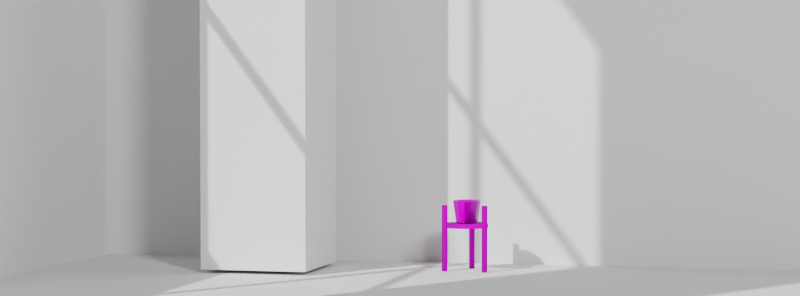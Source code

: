 # Source: 12.blend  (saved by Blender 3.6.11; exported with 4.5.12 LTS)
import bpy
from mathutils import Matrix  # noqa: F401  (used for matrix-valued properties, if any)

bpy.ops.wm.read_factory_settings(use_empty=True)
scene = bpy.context.scene
scene.name = 'Scene'

# ---- collections
col_collection = bpy.data.collections.new('Collection'); scene.collection.children.link(col_collection)
col_scene = bpy.data.collections.new('Scene'); scene.collection.children.link(col_scene)
col_scenegltf = bpy.data.collections.new('SceneGLTF'); scene.collection.children.link(col_scenegltf)
col_assets = bpy.data.collections.new('Assets'); scene.collection.children.link(col_assets)

# ---- images (referenced by path relative to the original .blend; pixels are not part of the script)
import os
ASSET_DIR = os.environ.get("B2B_ASSET_DIR", "")  # directory of the original .blend (textures are referenced by path, not embedded)
HERE = os.path.dirname(os.path.abspath(__file__))  # packed textures are extracted next to this script under _unpacked/

def load_image(name, relpath, width, height, colorspace="sRGB"):
    """Load a texture the original file referenced (path relative to the .blend, or extracted next to this script)."""
    p = next((c for c in (os.path.join(HERE, relpath), os.path.join(ASSET_DIR, relpath)) if relpath and os.path.exists(c)), "")
    if p:
        img = bpy.data.images.load(p, check_existing=True)
        img.name = name
    else:  # same state as the original file: an image datablock whose file is absent (Cycles renders it pink)
        img = bpy.data.images.new(name, width, height)
        img.source = "FILE"
        img.filepath = "//" + (relpath or name)
    img.colorspace_settings.name = colorspace
    return img
img_diffuse_jpg = load_image('diffuse.jpg', 'diffuse.jpg', 1024, 1024, 'sRGB')
img_arm_jpg = load_image('ARM.jpg', 'ARM.jpg', 1024, 1024, 'Non-Color')
img_normal_jpg = load_image('normal.jpg', 'normal.jpg', 1024, 1024, 'Non-Color')
img_leafset004_1k_jpg_color_jpg = load_image('LeafSet004_1K-JPG_Color.jpg', 'tex/LeafSet004_1K-JPG/LeafSet004_1K-JPG_Color.jpg', 1024, 1024, 'sRGB')
img_leafset004_1k_jpg_roughness_jpg = load_image('LeafSet004_1K-JPG_Roughness.jpg', 'tex/LeafSet004_1K-JPG/LeafSet004_1K-JPG_Roughness.jpg', 1024, 1024, 'Non-Color')
img_leafset004_1k_jpg_opacity_jpg = load_image('LeafSet004_1K-JPG_Opacity.jpg', 'tex/LeafSet004_1K-JPG/LeafSet004_1K-JPG_Opacity.jpg', 1024, 1024, 'Non-Color')
img_leafset004_1k_jpg_normalgl_jpg = load_image('LeafSet004_1K-JPG_NormalGL.jpg', 'tex/LeafSet004_1K-JPG/LeafSet004_1K-JPG_NormalGL.jpg', 1024, 1024, 'Non-Color')
img_concrete034_1k_jpg_roughness_jpg = load_image('Concrete034_1K-JPG_Roughness.jpg', 'Concrete034_1K-JPG_Roughness.jpg', 1024, 1024, 'Non-Color')
img_concrete034_1k_jpg_color_jpg = load_image('Concrete034_1K-JPG_Color.jpg', 'Concrete034_1K-JPG_Color.jpg', 1024, 1024, 'sRGB')
img_concrete034_1k_jpg_normalgl_jpg = load_image('Concrete034_1K-JPG_NormalGL.jpg', 'LilySurface/ambientCG/Concrete034/1K-JPG/Concrete034_1K-JPG_NormalGL.jpg', 1024, 1024, 'Non-Color')

# ---- materials (node trees are filled in below, after node groups)
mat_texturehaven_plywood_1k__jpg = bpy.data.materials.new('texturehaven/Plywood/1k (jpg)')
mat_texturehaven_plywood_1k__jpg.use_transparent_shadow = False
mat_texturehaven_plywood_1k__jpg.roughness = 1.0
mat_leaf = bpy.data.materials.new('leaf')
mat_leaf.use_transparent_shadow = False
mat_ambientcg_concrete034_1k_jpg_001 = bpy.data.materials.new('ambientCG/Concrete034/1K-JPG.001')
mat_ambientcg_concrete034_1k_jpg_001.displacement_method = 'BOTH'
mat_ambientcg_concrete034_1k_jpg_001.use_transparent_shadow = False
mat_ambientcg_concrete034_1k_jpg_001.roughness = 1.0

# ---- material node trees
mat_texturehaven_plywood_1k__jpg.use_nodes = True; mat_texturehaven_plywood_1k__jpg.node_tree.nodes.clear()
_N = mat_texturehaven_plywood_1k__jpg.node_tree.nodes; _L = mat_texturehaven_plywood_1k__jpg.node_tree.links
n0 = _N.new('NodeFrame'); n0.name = 'Frame'; n0.location = (-1530, 40)
n0.label = 'Texture Coordinates'
n0.width = 440
n1 = _N.new('ShaderNodeBsdfPrincipled'); n1.name = 'Principled BSDF'; n1.location = (-340, 0)
n1.distribution = 'GGX'
n1.subsurface_method = 'RANDOM_WALK_SKIN'
n1.inputs[2].default_value = 1.0
n1.inputs[3].default_value = 1.45
n1.inputs[27].default_value = (0.0, 0.0, 0.0, 1.0)
n1.inputs[28].default_value = 1.0
n2 = _N.new('ShaderNodeOutputMaterial'); n2.name = 'Material Output'; n2.location = (0, 0)
n3 = _N.new('ShaderNodeTexCoord'); n3.name = 'Texture Coordinate'; n3.location = (30, -40)
n4 = _N.new('ShaderNodeMapping'); n4.name = 'Mapping'; n4.location = (270, -40)
n5 = _N.new('ShaderNodeTexImage'); n5.name = 'Image Texture'; n5.location = (-680, 0)
n5.image = img_diffuse_jpg
n6 = _N.new('ShaderNodeTexImage'); n6.name = 'Image Texture.002'; n6.location = (-1020, 0)
n6.image = img_arm_jpg
n7 = _N.new('ShaderNodeNormalMap'); n7.name = 'Normal Map'; n7.location = (-680, -441)
n8 = _N.new('ShaderNodeTexImage'); n8.name = 'Image Texture.001'; n8.location = (-990, -297)
n8.image = img_normal_jpg
n3.parent = n0
n4.parent = n0
_L.new(n1.outputs[0], n2.inputs[0])
_L.new(n3.outputs[2], n4.inputs[0])
_L.new(n4.outputs[0], n5.inputs[0])
_L.new(n4.outputs[0], n8.inputs[0])
_L.new(n4.outputs[0], n6.inputs[0])
_L.new(n5.outputs[0], n1.inputs[0])
_L.new(n8.outputs[0], n7.inputs[1])
_L.new(n7.outputs[0], n1.inputs[5])
n2.is_active_output = True
mat_leaf.use_nodes = True; mat_leaf.node_tree.nodes.clear()
_N = mat_leaf.node_tree.nodes; _L = mat_leaf.node_tree.links
n0 = _N.new('NodeFrame'); n0.name = 'Frame'; n0.location = (-1270, 340)
n0.label = 'Mapping'
n0.width = 400
n1 = _N.new('NodeFrame'); n1.name = 'Frame.001'; n1.location = (-626, 540)
n1.label = 'Textures'
n1.width = 358
n2 = _N.new('ShaderNodeOutputMaterial'); n2.name = 'Material Output'; n2.location = (300, 300)
n3 = _N.new('ShaderNodeTexImage'); n3.name = 'Image Texture'; n3.location = (86, -40)
n3.label = 'Base Color'
n3.image = img_leafset004_1k_jpg_color_jpg
n4 = _N.new('ShaderNodeTexImage'); n4.name = 'Image Texture.001'; n4.location = (86, -320)
n4.label = 'Roughness'
n4.image = img_leafset004_1k_jpg_roughness_jpg
n5 = _N.new('ShaderNodeMapping'); n5.name = 'Mapping'; n5.location = (230, -40)
n6 = _N.new('NodeReroute'); n6.name = 'Reroute'; n6.location = (36, -596)
n6.width = 16
n6.socket_idname = 'NodeSocketVector'
n7 = _N.new('ShaderNodeTexCoord'); n7.name = 'Texture Coordinate'; n7.location = (30, -40)
n8 = _N.new('ShaderNodeBsdfPrincipled'); n8.name = 'Principled BSDF'; n8.location = (10, 300)
n8.distribution = 'GGX'
n8.subsurface_method = 'RANDOM_WALK_SKIN'
n8.inputs[2].default_value = 0.2659
n8.inputs[3].default_value = 1.45
n8.inputs[27].default_value = (0.0, 0.0, 0.0, 1.0)
n8.inputs[28].default_value = 1.0
n9 = _N.new('ShaderNodeTexImage'); n9.name = 'Image Texture.003'; n9.location = (88, -929)
n9.label = 'Alpha'
n9.image = img_leafset004_1k_jpg_opacity_jpg
n10 = _N.new('ShaderNodeTexImage'); n10.name = 'Image Texture.002'; n10.location = (86, -600)
n10.label = 'Normal'
n10.image = img_leafset004_1k_jpg_normalgl_jpg
n11 = _N.new('ShaderNodeNormalMap'); n11.name = 'Normal Map'; n11.location = (-251, -74)
n3.parent = n1
n4.parent = n1
n5.parent = n0
n6.parent = n1
n7.parent = n0
n9.parent = n1
n10.parent = n1
_L.new(n8.outputs[0], n2.inputs[0])
_L.new(n3.outputs[0], n8.inputs[0])
_L.new(n10.outputs[0], n11.inputs[1])
_L.new(n11.outputs[0], n8.inputs[5])
_L.new(n9.outputs[0], n8.inputs[4])
_L.new(n6.outputs[0], n3.inputs[0])
_L.new(n6.outputs[0], n4.inputs[0])
_L.new(n6.outputs[0], n10.inputs[0])
_L.new(n6.outputs[0], n9.inputs[0])
_L.new(n5.outputs[0], n6.inputs[0])
_L.new(n7.outputs[2], n5.inputs[0])
n2.is_active_output = True
mat_ambientcg_concrete034_1k_jpg_001.use_nodes = True; mat_ambientcg_concrete034_1k_jpg_001.node_tree.nodes.clear()
_N = mat_ambientcg_concrete034_1k_jpg_001.node_tree.nodes; _L = mat_ambientcg_concrete034_1k_jpg_001.node_tree.links
n0 = _N.new('NodeFrame'); n0.name = 'Frame'; n0.location = (-1545, 12)
n0.label = 'Texture Coordinates'
n0.width = 440
n1 = _N.new('ShaderNodeOutputMaterial'); n1.name = 'Material Output'; n1.location = (0, 0)
n2 = _N.new('ShaderNodeBsdfPrincipled'); n2.name = 'Principled BSDF'; n2.location = (-340, 0)
n2.distribution = 'GGX'
n2.subsurface_method = 'RANDOM_WALK_SKIN'
n2.inputs[3].default_value = 1.45
n2.inputs[27].default_value = (0.0, 0.0, 0.0, 1.0)
n2.inputs[28].default_value = 1.0
n3 = _N.new('ShaderNodeTexImage'); n3.name = 'Image Texture.001'; n3.location = (-680, -271)
n3.image = img_concrete034_1k_jpg_roughness_jpg
n4 = _N.new('ShaderNodeTexCoord'); n4.name = 'Texture Coordinate'; n4.location = (30, -40)
n5 = _N.new('ShaderNodeMapping'); n5.name = 'Mapping'; n5.location = (270, -40)
n6 = _N.new('ShaderNodeTexImage'); n6.name = 'Image Texture'; n6.location = (-680, 0)
n6.image = img_concrete034_1k_jpg_color_jpg
n7 = _N.new('ShaderNodeNormalMap'); n7.name = 'Normal Map'; n7.location = (-553, -575)
n8 = _N.new('ShaderNodeTexImage'); n8.name = 'Image Texture.002'; n8.location = (-840, -582)
n8.image = img_concrete034_1k_jpg_normalgl_jpg
n4.parent = n0
n5.parent = n0
_L.new(n2.outputs[0], n1.inputs[0])
_L.new(n4.outputs[2], n5.inputs[0])
_L.new(n5.outputs[0], n6.inputs[0])
_L.new(n5.outputs[0], n3.inputs[0])
_L.new(n3.outputs[0], n2.inputs[2])
_L.new(n8.outputs[0], n7.inputs[1])
_L.new(n5.outputs[0], n8.inputs[0])
_L.new(n6.outputs[0], n2.inputs[0])
_L.new(n7.outputs[0], n2.inputs[5])
n1.is_active_output = True

# ---- world
world_world = bpy.data.worlds.new('World'); scene.world = world_world
world_world.use_nodes = True; world_world.node_tree.nodes.clear()
_N = world_world.node_tree.nodes; _L = world_world.node_tree.links
n0 = _N.new('ShaderNodeOutputWorld'); n0.name = 'World Output'; n0.location = (300, 300)
n1 = _N.new('ShaderNodeBackground'); n1.name = 'Background'; n1.location = (10, 300)
n1.inputs[0].default_value = (0.0, 0.0, 0.0, 1.0)
_L.new(n1.outputs[0], n0.inputs[0])
n0.is_active_output = True
world_world.color = (0.05088, 0.05088, 0.05088)
world_world.use_sun_shadow = False
world_world.sun_shadow_jitter_overblur = 0.0

# ---- cameras
cam_camera = bpy.data.cameras.new('Camera')
cam_camera.sensor_fit = 'VERTICAL'
cam_camera.lens = 74.0
cam_camera.sensor_height = 12.0

# ---- lights
light_spot_002 = bpy.data.lights.new('Spot.002', 'SUN')
light_spot_002.transmission_factor = 0.0
light_spot_002.energy = 3.0
light_spot_002.shadow_soft_size = 0.6
light_spot_003 = bpy.data.lights.new('Spot.003', 'SPOT')
light_spot_003.transmission_factor = 0.0
light_spot_003.energy = 1500.0
light_spot_003.shadow_soft_size = 0.6
light_spot_003.shadow_maximum_resolution = 0.006
light_spot_003.use_absolute_resolution = True
light_spot_003.spot_blend = 1.0
light_spot_003.spot_size = 1.435

# ---- meshes
me_cube = bpy.data.meshes.new('Cube')
me_cube.from_pydata([(-0.2145, -0.2145, -0.9), (-0.2145, -0.2145, 0.9), (-0.2145, 0.2145, -0.9), (-0.2145, 0.2145, 0.9), (0.2145, -0.2145, -0.9), (0.2145, -0.2145, 0.9), (0.2145, 0.2145, -0.9), (0.2145, 0.2145, 0.9)], [], [(0, 1, 3, 2), (2, 3, 7, 6), (6, 7, 5, 4), (4, 5, 1, 0), (2, 6, 4, 0), (7, 3, 1, 5)])
_uv = me_cube.uv_layers.new(name='UVMap')
_uv.uv.foreach_set('vector', [0.375, 0.0, 0.625, 0.0, 0.625, 0.25, 0.375, 0.25, 0.375, 0.25, 0.625, 0.25, 0.625, 0.5, 0.375, 0.5, 0.375, 0.5, 0.625, 0.5, 0.625, 0.75, 0.375, 0.75, 0.375, 0.75, 0.625, 0.75, 0.625, 1.0, 0.375, 1.0, 0.125, 0.5, 0.375, 0.5, 0.375, 0.75, 0.125, 0.75, 0.625, 0.5, 0.875, 0.5, 0.875, 0.75, 0.625, 0.75])
me_cube.update()
me_plane = bpy.data.meshes.new('Plane')
me_plane.from_pydata([(-5.642, -5.44, -0.463), (-5.642, 5.476, -0.463), (5.275, -5.44, -0.463), (5.275, 5.476, -0.463), (16.19, -16.36, -0.004782), (16.19, 16.39, -0.004782), (-16.56, 16.39, -0.004782), (-16.56, -16.36, -0.004782), (-16.56, -5.44, -0.463), (-16.56, 5.476, -0.463), (16.19, 5.476, -0.463), (16.19, -5.44, -0.463), (5.275, 16.39, -0.004782), (-5.642, 16.39, -0.004782), (-5.642, -16.36, -0.004782), (5.275, -16.36, -0.004782), (5.275, -16.36, -0.463), (-5.642, -16.36, -0.463), (-5.642, 16.39, -0.463), (5.275, 16.39, -0.463), (16.19, -5.44, -0.004782), (16.19, 5.476, -0.004782), (-16.56, 5.476, -0.004782), (-16.56, -5.44, -0.004782), (5.275, 5.476, -0.004782), (5.275, -5.44, -0.004782), (-5.642, 5.476, -0.004782), (-5.642, -5.44, -0.004782), (-16.56, -16.36, -0.463), (-16.56, 16.39, -0.463), (16.19, 16.39, -0.463), (16.19, -16.36, -0.463)], [], [(20, 11, 10, 21), (27, 23, 7, 14), (5, 30, 19, 12), (4, 31, 11, 20), (6, 29, 9, 22), (21, 10, 30, 5), (7, 28, 17, 14), (18, 1, 9, 29), (14, 17, 16, 15), (30, 10, 3, 19), (20, 25, 15, 4), (25, 27, 14, 15), (12, 19, 18, 13), (10, 11, 2, 3), (1, 0, 8, 9), (0, 17, 28, 8), (13, 18, 29, 6), (19, 3, 1, 18), (12, 13, 26, 24), (24, 26, 27, 25), (5, 12, 24, 21), (21, 24, 25, 20), (23, 8, 28, 7), (3, 2, 0, 1), (15, 16, 31, 4), (11, 31, 16, 2), (13, 6, 22, 26), (26, 22, 23, 27), (22, 9, 8, 23), (2, 16, 17, 0)])
_uv = me_plane.uv_layers.new(name='UVMap')
_uv.uv.foreach_set('vector', [0.0, 0.6667, 0.0, 0.6667, 0.0, 0.3333, 0.0, 0.3333, 0.6667, 0.6667, 1.0, 0.6667, 1.0, 1.0, 0.6667, 1.0, 0.0, 0.0, 0.0, 0.0, 0.3333, 0.0, 0.3333, 0.0, 0.0, 1.0, 0.0, 1.0, 0.0, 0.6667, 0.0, 0.6667, 1.0, 0.0, 1.0, 0.0, 1.0, 0.3333, 1.0, 0.3333, 0.0, 0.3333, 0.0, 0.3333, 0.0, 0.0, 0.0, 0.0, 1.0, 1.0, 1.0, 1.0, 0.6667, 1.0, 0.6667, 1.0, 0.6667, 0.0, 0.6667, 0.3333, 1.0, 0.3333, 1.0, 0.0, 0.6667, 1.0, 0.6667, 1.0, 0.3333, 1.0, 0.3333, 1.0, 0.0, 0.0, 0.0, 0.3333, 0.3333, 0.3333, 0.3333, 0.0, 0.0, 0.6667, 0.3333, 0.6667, 0.3333, 1.0, 0.0, 1.0, 0.3333, 0.6667, 0.6667, 0.6667, 0.6667, 1.0, 0.3333, 1.0, 0.3333, 0.0, 0.3333, 0.0, 0.6667, 0.0, 0.6667, 0.0, 0.0, 0.3333, 0.0, 0.6667, 0.3333, 0.6667, 0.3333, 0.3333, 0.6667, 0.3333, 0.6667, 0.6667, 1.0, 0.6667, 1.0, 0.3333, 0.6667, 0.6667, 0.6667, 1.0, 1.0, 1.0, 1.0, 0.6667, 0.6667, 0.0, 0.6667, 0.0, 1.0, 0.0, 1.0, 0.0, 0.3333, 0.0, 0.3333, 0.3333, 0.6667, 0.3333, 0.6667, 0.0, 0.3333, 0.0, 0.6667, 0.0, 0.6667, 0.3333, 0.3333, 0.3333, 0.3333, 0.3333, 0.6667, 0.3333, 0.6667, 0.6667, 0.3333, 0.6667, 0.0, 0.0, 0.3333, 0.0, 0.3333, 0.3333, 0.0, 0.3333, 0.0, 0.3333, 0.3333, 0.3333, 0.3333, 0.6667, 0.0, 0.6667, 1.0, 0.6667, 1.0, 0.6667, 1.0, 1.0, 1.0, 1.0, 0.3333, 0.3333, 0.3333, 0.6667, 0.6667, 0.6667, 0.6667, 0.3333, 0.3333, 1.0, 0.3333, 1.0, 0.0, 1.0, 0.0, 1.0, 0.0, 0.6667, 0.0, 1.0, 0.3333, 1.0, 0.3333, 0.6667, 0.6667, 0.0, 1.0, 0.0, 1.0, 0.3333, 0.6667, 0.3333, 0.6667, 0.3333, 1.0, 0.3333, 1.0, 0.6667, 0.6667, 0.6667, 1.0, 0.3333, 1.0, 0.3333, 1.0, 0.6667, 1.0, 0.6667, 0.3333, 0.6667, 0.3333, 1.0, 0.6667, 1.0, 0.6667, 0.6667])
me_plane.update()
me_plane_002 = bpy.data.meshes.new('Plane.002')
me_plane_002.from_pydata([(2.866, 16.39, -0.004782), (-3.234, 16.39, -0.004782), (0.8329, 16.39, -0.004782), (-1.2, 16.39, -0.004782), (-1.2, 16.39, -0.4247), (0.8329, 16.39, -0.4247), (-3.234, 16.39, -0.4247), (2.866, 16.39, -0.4247), (2.866, 12.93, -0.004782), (-3.234, 12.93, -0.004782), (0.8329, 12.93, -0.004782), (-1.2, 12.93, -0.004782), (-1.2, 12.93, -0.4247), (0.8329, 12.93, -0.4247), (-3.234, 12.93, -0.4247), (2.866, 12.93, -0.4247)], [], [(2, 5, 4, 3), (3, 4, 6, 1), (0, 7, 5, 2), (10, 11, 12, 13), (11, 9, 14, 12), (8, 10, 13, 15), (5, 7, 15, 13), (7, 0, 8, 15), (0, 2, 10, 8), (1, 6, 14, 9), (6, 4, 12, 14), (2, 3, 11, 10), (3, 1, 9, 11), (4, 5, 13, 12)])
_uv = me_plane_002.uv_layers.new(name='UVMap')
_uv.uv.foreach_set('vector', [0.0, 0.0, 0.0, 0.0, 0.0, 0.0, 0.0, 0.0, 0.0, 0.0, 0.0, 0.0, 0.0, 0.0, 0.0, 0.0, 0.0, 0.0, 0.0, 0.0, 0.0, 0.0, 0.0, 0.0, 0.0, 0.0, 0.0, 0.0, 0.0, 0.0, 0.0, 0.0, 0.0, 0.0, 0.0, 0.0, 0.0, 0.0, 0.0, 0.0, 0.0, 0.0, 0.0, 0.0, 0.0, 0.0, 0.0, 0.0, 0.0, 0.0, 0.0, 0.0, 0.0, 0.0, 0.0, 0.0, 0.0, 0.0, 0.0, 0.0, 0.0, 0.0, 0.0, 0.0, 0.0, 0.0, 0.0, 0.0, 0.0, 0.0, 0.0, 0.0, 0.0, 0.0, 0.0, 0.0, 0.0, 0.0, 0.0, 0.0, 0.0, 0.0, 0.0, 0.0, 0.0, 0.0, 0.0, 0.0, 0.0, 0.0, 0.0, 0.0, 0.0, 0.0, 0.0, 0.0, 0.0, 0.0, 0.0, 0.0, 0.0, 0.0, 0.0, 0.0, 0.0, 0.0, 0.0, 0.0, 0.0, 0.0, 0.0, 0.0])
me_plane_002.update()
me_plane_003 = bpy.data.meshes.new('Plane.003')
me_plane_003.from_pydata([(2689.0, 23.66, -0.6644), (2689.0, -16.38, -0.6644), (2686.0, -16.36, 0.2875), (2686.0, 23.66, 0.2875), (2689.0, -5.458, -0.6644), (2689.0, 5.458, -0.6644), (2686.0, -5.44, 0.2875), (2686.0, 5.476, 0.2875), (-432.1, 5.476, 0.2875), (-432.1, -5.44, 0.2875), (-429.4, 5.458, -0.6645), (-429.4, -5.458, -0.6645), (-432.1, 23.66, 0.2875), (-432.1, -16.36, 0.2875), (-429.4, -16.38, -0.6645), (-429.4, 23.66, -0.6644), (-1229.0, 5.476, 0.2875), (-1229.0, -5.44, 0.2875), (-1226.0, 5.458, -0.6645), (-1226.0, -5.458, -0.6645), (-1229.0, 23.66, 0.2875), (-1229.0, -16.36, 0.2875), (-1226.0, -16.38, -0.6645), (-1226.0, 23.66, -0.6645), (-1922.0, 5.476, 0.2875), (-1922.0, -5.44, 0.2875), (-1920.0, 5.458, -0.6645), (-1920.0, -5.458, -0.6645), (-1922.0, 23.66, 0.2875), (-1922.0, -16.36, 0.2875), (-1920.0, -16.38, -0.6645), (-1920.0, 23.66, -0.6645), (-830.4, -16.36, 0.2875), (-827.7, -16.38, -0.6645), (-827.7, -5.458, -0.6645), (-830.4, -5.44, 0.2875), (2689.0, 58.02, -0.6644), (2686.0, 58.04, 0.2875), (-432.1, 58.04, 0.2875), (-429.4, 58.02, -0.6645), (-1229.0, 58.04, 0.2875), (-1226.0, 58.02, -0.6645), (-1922.0, 58.04, 0.2875), (-1920.0, 58.02, -0.6645), (-432.1, 4.773, -0.04557), (-429.4, 4.768, -0.3313), (-1230.0, 4.773, -0.04557), (-1227.0, 4.768, -0.3313), (-432.1, 5.018, -0.04557), (-429.4, 5.013, -0.3313), (-1230.0, 5.018, -0.04557), (-1227.0, 5.013, -0.3313), (-432.1, 12.95, -0.04557), (-429.4, 12.95, -0.3313), (-1230.0, 12.95, -0.04557), (-1227.0, 12.95, -0.3313), (-432.1, 13.19, -0.04557), (-429.4, 13.19, -0.3313), (-1230.0, 13.19, -0.04557), (-1227.0, 13.19, -0.3313), (-836.5, 23.96, -0.3313), (-836.5, 23.96, -0.04557), (-823.0, 23.96, -0.3313), (-823.1, 23.96, -0.04557), (-836.5, -5.375, -0.3313), (-836.5, -5.375, -0.04557), (-823.0, -5.375, -0.3313), (-823.1, -5.375, -0.04557)], [], [(5, 0, 3, 7), (6, 9, 13, 2), (31, 28, 42, 43), (33, 22, 19, 34), (1, 14, 11, 4), (32, 21, 22, 33), (3, 12, 8, 7), (7, 8, 9, 6), (1, 4, 6, 2), (4, 5, 7, 6), (2, 13, 14, 1), (5, 10, 15, 0), (4, 11, 10, 5), (22, 30, 27, 19), (21, 29, 30, 22), (19, 27, 26, 18), (35, 17, 21, 32), (26, 24, 28, 31), (30, 29, 25, 27), (27, 25, 24, 26), (18, 26, 31, 23), (17, 25, 29, 21), (16, 24, 25, 17), (20, 28, 24, 16), (0, 15, 39, 36), (9, 35, 32, 13), (13, 32, 33, 14), (14, 33, 34, 11), (35, 9, 11, 34), (34, 19, 17, 35), (18, 16, 17, 19), (23, 20, 16, 18), (10, 11, 9, 8), (15, 10, 8, 12), (12, 38, 40, 20), (36, 39, 38, 37), (41, 43, 42, 40), (39, 41, 40, 38), (23, 31, 43, 41), (12, 3, 37, 38), (23, 41, 39, 15), (3, 0, 36, 37), (28, 20, 40, 42), (45, 44, 46, 47), (49, 51, 50, 48), (46, 50, 51, 47), (44, 48, 50, 46), (45, 49, 48, 44), (47, 51, 49, 45), (53, 52, 54, 55), (57, 59, 58, 56), (54, 58, 59, 55), (52, 56, 58, 54), (53, 57, 56, 52), (55, 59, 57, 53), (66, 62, 63, 67), (66, 67, 65, 64), (62, 60, 61, 63), (67, 63, 61, 65), (64, 60, 62, 66), (65, 61, 60, 64)])
_uv = me_plane_003.uv_layers.new(name='UVMap')
_uv.uv.foreach_set('vector', [0.0, 0.3333, 0.0, 0.0, 0.0, 0.0, 0.0, 0.3333, 0.0, 0.6667, 0.0, 0.6667, 0.0, 1.0, 0.0, 1.0, 0.0, 0.0, 0.0, 0.0, 0.0, 0.0, 0.0, 0.0, 0.0, 1.0, 0.0, 1.0, 0.0, 0.6667, 0.0, 0.6667, 0.0, 1.0, 0.0, 1.0, 0.0, 0.6667, 0.0, 0.6667, 0.0, 1.0, 0.0, 1.0, 0.0, 1.0, 0.0, 1.0, 0.0, 0.0, 0.0, 0.0, 0.0, 0.3333, 0.0, 0.3333, 0.0, 0.3333, 0.0, 0.3333, 0.0, 0.6667, 0.0, 0.6667, 0.0, 1.0, 0.0, 0.6667, 0.0, 0.6667, 0.0, 1.0, 0.0, 0.6667, 0.0, 0.3333, 0.0, 0.3333, 0.0, 0.6667, 0.0, 1.0, 0.0, 1.0, 0.0, 1.0, 0.0, 1.0, 0.0, 0.3333, 0.0, 0.3333, 0.0, 0.0, 0.0, 0.0, 0.0, 0.6667, 0.0, 0.6667, 0.0, 0.3333, 0.0, 0.3333, 0.0, 1.0, 0.0, 1.0, 0.0, 0.6667, 0.0, 0.6667, 0.0, 1.0, 0.0, 1.0, 0.0, 1.0, 0.0, 1.0, 0.0, 0.6667, 0.0, 0.6667, 0.0, 0.3333, 0.0, 0.3333, 0.0, 0.6667, 0.0, 0.6667, 0.0, 1.0, 0.0, 1.0, 0.0, 0.3333, 0.0, 0.3333, 0.0, 0.0, 0.0, 0.0, 0.0, 1.0, 0.0, 1.0, 0.0, 0.6667, 0.0, 0.6667, 0.0, 0.6667, 0.0, 0.6667, 0.0, 0.3333, 0.0, 0.3333, 0.0, 0.3333, 0.0, 0.3333, 0.0, 0.0, 0.0, 0.0, 0.0, 0.6667, 0.0, 0.6667, 0.0, 1.0, 0.0, 1.0, 0.0, 0.3333, 0.0, 0.3333, 0.0, 0.6667, 0.0, 0.6667, 0.0, 0.0, 0.0, 0.0, 0.0, 0.3333, 0.0, 0.3333, 0.0, 0.0, 0.0, 0.0, 0.0, 0.0, 0.0, 0.0, 0.0, 0.6667, 0.0, 0.6667, 0.0, 1.0, 0.0, 1.0, 0.0, 1.0, 0.0, 1.0, 0.0, 1.0, 0.0, 1.0, 0.0, 1.0, 0.0, 1.0, 0.0, 0.6667, 0.0, 0.6667, 0.0, 0.6667, 0.0, 0.6667, 0.0, 0.6667, 0.0, 0.6667, 0.0, 0.6667, 0.0, 0.6667, 0.0, 0.6667, 0.0, 0.6667, 0.0, 0.3333, 0.0, 0.3333, 0.0, 0.6667, 0.0, 0.6667, 0.0, 0.0, 0.0, 0.0, 0.0, 0.3333, 0.0, 0.3333, 0.0, 0.3333, 0.0, 0.6667, 0.0, 0.6667, 0.0, 0.3333, 0.0, 0.0, 0.0, 0.3333, 0.0, 0.3333, 0.0, 0.0, 0.0, 0.0, 0.0, 0.0, 0.0, 0.0, 0.0, 0.0, 0.0, 0.0, 0.0, 0.0, 0.0, 0.0, 0.0, 0.0, 0.0, 0.0, 0.0, 0.0, 0.0, 0.0, 0.0, 0.0, 0.0, 0.0, 0.0, 0.0, 0.0, 0.0, 0.0, 0.0, 0.0, 0.0, 0.0, 0.0, 0.0, 0.0, 0.0, 0.0, 0.0, 0.0, 0.0, 0.0, 0.0, 0.0, 0.0, 0.0, 0.0, 0.0, 0.0, 0.0, 0.0, 0.0, 0.0, 0.0, 0.0, 0.0, 0.0, 0.0, 0.0, 0.0, 0.0, 0.0, 0.0, 0.0, 0.0, 0.0, 0.0, 0.0, 0.0, 0.0, 0.0, 0.0, 0.0, 0.0, 0.0, 0.0, 0.0, 0.0, 0.0, 0.0, 0.0, 0.0, 0.0, 0.0, 0.0, 0.0, 0.0, 0.0, 0.0, 0.0, 0.0, 0.0, 0.0, 0.0, 0.0, 0.0, 0.0, 0.0, 0.0, 0.0, 0.0, 0.0, 0.0, 0.0, 0.0, 0.0, 0.0, 0.0, 0.0, 0.0, 0.0, 0.0, 0.0, 0.0, 0.0, 0.0, 0.0, 0.0, 0.0, 0.0, 0.0, 0.0, 0.0, 0.0, 0.0, 0.0, 0.0, 0.0, 0.0, 0.0, 0.0, 0.0, 0.0, 0.0, 0.0, 0.0, 0.0, 0.0, 0.0, 0.0, 0.0, 0.0, 0.0, 0.0, 0.0, 0.0, 0.0, 0.0, 0.0, 0.0, 0.0, 0.0, 0.0, 0.0, 0.0, 0.0, 0.0, 0.0, 0.0, 0.0, 0.0, 0.0, 0.0, 0.0, 0.0, 0.0, 0.0, 0.0, 0.0, 0.0, 0.0, 0.0, 0.0, 0.0, 0.0, 0.0, 0.0, 0.0, 0.0, 0.0, 0.0, 0.0, 0.0, 0.0, 0.0, 0.0, 0.0, 0.0, 0.0, 0.0, 0.0, 0.0, 0.0, 0.0, 0.0, 0.0, 0.0, 0.0, 0.0, 0.0, 0.0, 0.0, 0.0, 0.0, 0.0, 0.0, 0.0, 0.0, 0.0, 0.0, 0.0, 0.0, 0.0, 0.0])
me_plane_003.update()
me_cube_002 = bpy.data.meshes.new('Cube.002')
me_cube_002.from_pydata([(0.08768, -0.01672, 0.109), (0.09312, -0.02022, 0.109), (0.09959, -0.02022, 0.109), (0.105, -0.01672, 0.109), (0.1077, -0.01083, 0.109), (0.1068, -0.004432, 0.109), (0.1026, 0.0004562, 0.109), (0.1026, 0.0004562, -0.1495), (0.1068, -0.004432, -0.1495), (0.1077, -0.01083, -0.1495), (0.105, -0.01672, -0.1495), (0.09959, -0.02022, -0.1495), (0.09312, -0.02022, -0.1495), (0.08768, -0.01672, -0.1495), (0.08499, -0.01083, -0.1495), (0.08591, -0.004432, -0.1495), (0.09015, 0.0004562, -0.1495), (0.09635, 0.002278, -0.1495), (0.08499, -0.01083, 0.109), (0.08591, -0.004432, 0.109), (0.09015, 0.0004562, 0.109), (0.09635, 0.002278, 0.109), (0.1011, -0.001781, -0.1526), (0.1044, -0.005537, -0.1526), (0.1051, -0.01046, -0.1526), (0.103, -0.01498, -0.1526), (0.09884, -0.01766, -0.1526), (0.09387, -0.01766, -0.1526), (0.08969, -0.01498, -0.1526), (0.08762, -0.01046, -0.1526), (0.08833, -0.005537, -0.1526), (0.09158, -0.001781, -0.1526), (0.09635, -0.0003808, -0.1526), (0.001729, 0.08072, 0.02056), (-0.04455, 0.06713, 0.02056), (-0.07613, 0.03068, 0.02056), (-0.083, -0.01706, 0.02056), (-0.06296, -0.06094, 0.02056), (-0.02239, -0.08701, 0.02056), (0.02585, -0.08701, 0.02056), (0.06642, -0.06094, 0.02056), (0.08646, -0.01706, 0.02056), (0.07959, 0.03068, 0.02056), (0.04801, 0.06713, 0.02056), (0.001729, 0.08072, 0.0377), (-0.04455, 0.06713, 0.0377), (-0.07613, 0.03068, 0.0377), (-0.083, -0.01706, 0.0377), (-0.06376, -0.06136, 0.03815), (-0.02239, -0.08701, 0.0377), (0.02585, -0.08701, 0.0377), (0.06642, -0.06094, 0.0377), (0.08646, -0.01706, 0.0377), (0.07959, 0.03068, 0.0377), (0.04801, 0.06713, 0.0377), (-0.06545, -0.0631, 0.02913), (-0.02332, -0.09018, 0.02913), (-0.04633, 0.0699, 0.02913), (-0.07913, 0.03205, 0.02913), (0.08972, -0.01753, 0.02913), (0.08259, 0.03205, 0.02913), (0.02677, -0.09018, 0.02913), (-0.08626, -0.01753, 0.02913), (0.04979, 0.0699, 0.02913), (0.06891, -0.0631, 0.02913), (0.001729, 0.08402, 0.02913), (0.05619, -0.05293, -0.08828), (0.07959, 0.03068, 0.02056), (0.08646, -0.01706, 0.02056), (0.06642, -0.06094, 0.02056), (0.02585, -0.08701, 0.02056), (-0.02239, -0.08701, 0.02056), (-0.06296, -0.06094, 0.02056), (-0.083, -0.01706, 0.02056), (0.001657, -0.00492, 0.03774), (-0.07613, 0.03068, 0.02056), (-0.04455, 0.06713, 0.02056), (0.001729, 0.08072, 0.02056), (0.04801, 0.06713, 0.02056), (0.08944, -0.01519, 0.1112), (0.09377, -0.01798, 0.1112), (0.09893, -0.01798, 0.1112), (0.1033, -0.01519, 0.1112), (0.1054, -0.0105, 0.1112), (0.1047, -0.005402, 0.1112), (0.1013, -0.001507, 0.1112), (0.0873, -0.0105, 0.1112), (0.08803, -0.005402, 0.1112), (0.09141, -0.001507, 0.1112), (0.09635, -5.494e-05, 0.1112), (0.09635, -0.009201, 0.1118), (-0.05848, -0.08808, 0.109), (-0.05303, -0.09158, 0.109), (-0.04657, -0.09158, 0.109), (-0.04112, -0.08808, 0.109), (-0.03844, -0.0822, 0.109), (-0.03936, -0.0758, 0.109), (-0.04359, -0.07091, 0.109), (-0.04359, -0.07091, -0.1495), (-0.03936, -0.0758, -0.1495), (-0.03844, -0.0822, -0.1495), (-0.04112, -0.08808, -0.1495), (-0.04657, -0.09158, -0.1495), (-0.05303, -0.09158, -0.1495), (-0.05848, -0.08808, -0.1495), (-0.06116, -0.0822, -0.1495), (-0.06024, -0.0758, -0.1495), (-0.05601, -0.07091, -0.1495), (-0.0498, -0.06909, -0.1495), (-0.06116, -0.0822, 0.109), (-0.06024, -0.0758, 0.109), (-0.05601, -0.07091, 0.109), (-0.0498, -0.06909, 0.109), (-0.04503, -0.07315, -0.1526), (-0.04178, -0.0769, -0.1526), (-0.04107, -0.08182, -0.1526), (-0.04313, -0.08634, -0.1526), (-0.04732, -0.08903, -0.1526), (-0.05229, -0.08903, -0.1526), (-0.05647, -0.08634, -0.1526), (-0.05853, -0.08182, -0.1526), (-0.05782, -0.0769, -0.1526), (-0.05457, -0.07315, -0.1526), (-0.0498, -0.07175, -0.1526), (-0.05671, -0.08656, 0.1112), (-0.05238, -0.08934, 0.1112), (-0.04722, -0.08934, 0.1112), (-0.04289, -0.08656, 0.1112), (-0.04075, -0.08187, 0.1112), (-0.04148, -0.07677, 0.1112), (-0.04486, -0.07287, 0.1112), (-0.05885, -0.08187, 0.1112), (-0.05812, -0.07677, 0.1112), (-0.05474, -0.07287, 0.1112), (-0.0498, -0.07142, 0.1112), (-0.0498, -0.08057, 0.1118), (-0.05142, 0.07198, 0.109), (-0.04598, 0.06848, 0.109), (-0.03951, 0.06848, 0.109), (-0.03407, 0.07198, 0.109), (-0.03138, 0.07786, 0.109), (-0.0323, 0.08426, 0.109), (-0.03654, 0.08915, 0.109), (-0.03654, 0.08915, -0.1495), (-0.0323, 0.08426, -0.1495), (-0.03138, 0.07786, -0.1495), (-0.03407, 0.07198, -0.1495), (-0.03951, 0.06848, -0.1495), (-0.04598, 0.06848, -0.1495), (-0.05142, 0.07198, -0.1495), (-0.05411, 0.07786, -0.1495), (-0.05319, 0.08426, -0.1495), (-0.04895, 0.08915, -0.1495), (-0.04275, 0.09098, -0.1495), (-0.05411, 0.07786, 0.109), (-0.05319, 0.08426, 0.109), (-0.04895, 0.08915, 0.109), (-0.04275, 0.09098, 0.109), (-0.03798, 0.08692, -0.1526), (-0.03472, 0.08316, -0.1526), (-0.03402, 0.07824, -0.1526), (-0.03608, 0.07372, -0.1526), (-0.04026, 0.07103, -0.1526), (-0.04523, 0.07103, -0.1526), (-0.04941, 0.07372, -0.1526), (-0.05148, 0.07824, -0.1526), (-0.05077, 0.08316, -0.1526), (-0.04751, 0.08692, -0.1526), (-0.04275, 0.08832, -0.1526), (-0.04966, 0.07351, 0.1112), (-0.04532, 0.07072, 0.1112), (-0.04017, 0.07072, 0.1112), (-0.03583, 0.07351, 0.1112), (-0.03369, 0.07819, 0.1112), (-0.03443, 0.0833, 0.1112), (-0.0378, 0.08719, 0.1112), (-0.0518, 0.07819, 0.1112), (-0.05107, 0.0833, 0.1112), (-0.04769, 0.08719, 0.1112), (-0.04275, 0.08864, 0.1112), (-0.04275, 0.0795, 0.1118)], [], [(7, 8, 23, 22), (16, 17, 32, 31), (9, 10, 25, 24), (17, 7, 22, 32), (15, 16, 31, 30), (13, 14, 29, 28), (8, 9, 24, 23), (14, 15, 30, 29), (10, 11, 26, 25), (12, 13, 28, 27), (11, 12, 27, 26), (56, 49, 48, 55), (58, 46, 45, 57), (60, 53, 52, 59), (61, 50, 49, 56), (62, 47, 46, 58), (63, 54, 53, 60), (64, 51, 50, 61), (55, 48, 47, 62), (65, 44, 54, 63), (57, 45, 44, 65), (59, 52, 51, 64), (46, 47, 74), (40, 39, 70, 69), (41, 59, 64, 40), (34, 57, 65, 33), (33, 65, 63, 43), (37, 55, 62, 36), (40, 64, 61, 39), (43, 63, 60, 42), (36, 62, 58, 35), (39, 61, 56, 38), (42, 60, 59, 41), (35, 58, 57, 34), (38, 56, 55, 37), (9, 4, 3, 10), (12, 1, 0, 13), (8, 5, 4, 9), (10, 3, 2, 11), (11, 2, 1, 12), (15, 19, 20, 16), (13, 0, 18, 14), (17, 21, 6, 7), (7, 6, 5, 8), (16, 20, 21, 17), (14, 18, 19, 15), (53, 54, 74), (50, 51, 74), (47, 48, 74), (54, 44, 74), (44, 45, 74), (51, 52, 74), (48, 49, 74), (45, 46, 74), (52, 53, 74), (49, 50, 74), (37, 36, 73, 72), (33, 43, 78, 77), (34, 33, 77, 76), (41, 40, 69, 68), (38, 37, 72, 71), (35, 34, 76, 75), (42, 41, 68, 67), (39, 38, 71, 70), (36, 35, 75, 73), (43, 42, 67, 78), (3, 4, 83, 82), (0, 1, 80, 79), (5, 6, 85, 84), (2, 3, 82, 81), (18, 0, 79, 86), (6, 21, 89, 85), (19, 18, 86, 87), (4, 5, 84, 83), (20, 19, 87, 88), (1, 2, 81, 80), (21, 20, 88, 89), (84, 85, 90), (81, 82, 90), (88, 87, 90), (79, 80, 90), (87, 86, 90), (89, 88, 90), (80, 81, 90), (85, 89, 90), (83, 84, 90), (86, 79, 90), (82, 83, 90), (98, 99, 114, 113), (107, 108, 123, 122), (100, 101, 116, 115), (108, 98, 113, 123), (106, 107, 122, 121), (104, 105, 120, 119), (99, 100, 115, 114), (105, 106, 121, 120), (101, 102, 117, 116), (103, 104, 119, 118), (102, 103, 118, 117), (100, 95, 94, 101), (103, 92, 91, 104), (99, 96, 95, 100), (101, 94, 93, 102), (102, 93, 92, 103), (106, 110, 111, 107), (104, 91, 109, 105), (108, 112, 97, 98), (98, 97, 96, 99), (107, 111, 112, 108), (105, 109, 110, 106), (94, 95, 128, 127), (91, 92, 125, 124), (96, 97, 130, 129), (93, 94, 127, 126), (109, 91, 124, 131), (97, 112, 134, 130), (110, 109, 131, 132), (95, 96, 129, 128), (111, 110, 132, 133), (92, 93, 126, 125), (112, 111, 133, 134), (129, 130, 135), (126, 127, 135), (133, 132, 135), (124, 125, 135), (132, 131, 135), (134, 133, 135), (125, 126, 135), (130, 134, 135), (128, 129, 135), (131, 124, 135), (127, 128, 135), (143, 144, 159, 158), (152, 153, 168, 167), (145, 146, 161, 160), (153, 143, 158, 168), (151, 152, 167, 166), (149, 150, 165, 164), (144, 145, 160, 159), (150, 151, 166, 165), (146, 147, 162, 161), (148, 149, 164, 163), (147, 148, 163, 162), (145, 140, 139, 146), (148, 137, 136, 149), (144, 141, 140, 145), (146, 139, 138, 147), (147, 138, 137, 148), (151, 155, 156, 152), (149, 136, 154, 150), (153, 157, 142, 143), (143, 142, 141, 144), (152, 156, 157, 153), (150, 154, 155, 151), (139, 140, 173, 172), (136, 137, 170, 169), (141, 142, 175, 174), (138, 139, 172, 171), (154, 136, 169, 176), (142, 157, 179, 175), (155, 154, 176, 177), (140, 141, 174, 173), (156, 155, 177, 178), (137, 138, 171, 170), (157, 156, 178, 179), (174, 175, 180), (171, 172, 180), (178, 177, 180), (169, 170, 180), (177, 176, 180), (179, 178, 180), (170, 171, 180), (175, 179, 180), (173, 174, 180), (176, 169, 180), (172, 173, 180)])
me_cube_002.polygons.foreach_set('use_smooth', [True] * 176)
_uv = me_cube_002.uv_layers.new(name='UVMap')
_uv.uv.foreach_set('vector', [0.7139, 0.4975, 0.7225, 0.4787, 0.7343, 0.4859, 0.7278, 0.5003, 0.7216, 0.5391, 0.7136, 0.5201, 0.7275, 0.5176, 0.7337, 0.5323, 0.9542, 0.5806, 0.9542, 0.5581, 0.965, 0.5607, 0.965, 0.578, 0.7136, 0.5201, 0.7139, 0.4975, 0.7278, 0.5003, 0.7275, 0.5176, 0.9542, 0.7015, 0.9542, 0.679, 0.965, 0.6816, 0.965, 0.6989, 0.9542, 0.6185, 0.9542, 0.5996, 0.965, 0.6066, 0.965, 0.6211, 0.7225, 0.4787, 0.7365, 0.4695, 0.7452, 0.4788, 0.7343, 0.4859, 0.9542, 0.7205, 0.9542, 0.7015, 0.965, 0.6989, 0.965, 0.7135, 0.9542, 0.5581, 0.9542, 0.5391, 0.965, 0.5461, 0.965, 0.5607, 0.9542, 0.6411, 0.9542, 0.6185, 0.965, 0.6211, 0.965, 0.6384, 0.9542, 0.66, 0.9542, 0.6411, 0.965, 0.6384, 0.965, 0.653, 0.5063, 0.9758, 0.5066, 0.9434, 0.6722, 0.9441, 0.6719, 0.9757, 1.003, 0.9764, 1.003, 0.9453, 1.163, 0.9472, 1.162, 0.9772, -0.2608, 0.9744, -0.2603, 0.9322, -0.04757, 0.9353, -0.04802, 0.9746, 0.3345, 0.9749, 0.3349, 0.9409, 0.5066, 0.9434, 0.5063, 0.9758, 0.8373, 0.9763, 0.8375, 0.9447, 1.003, 0.9453, 1.003, 0.9764, -0.4938, 0.9742, -0.4888, 0.9286, -0.2603, 0.9322, -0.2608, 0.9744, 0.1501, 0.9748, 0.1505, 0.9382, 0.3349, 0.9409, 0.3345, 0.9749, 0.6719, 0.9757, 0.6722, 0.9441, 0.8375, 0.9447, 0.8373, 0.9763, 1.317, 0.9763, 1.317, 0.9472, 1.475, 0.9452, 1.478, 0.9751, 1.162, 0.9772, 1.163, 0.9472, 1.317, 0.9472, 1.317, 0.9763, -0.04802, 0.9746, -0.04757, 0.9353, 0.1505, 0.9382, 0.1501, 0.9748, 1.0, 0.4587, 0.9393, 0.7376, 0.4952, 0.4952, 0.1504, 1.011, 0.3348, 1.009, 0.3348, 1.009, 0.1504, 1.011, -0.04763, 1.014, -0.04802, 0.9746, 0.1501, 0.9748, 0.1504, 1.011, 1.162, 1.006, 1.162, 0.9772, 1.317, 0.9763, 1.316, 1.006, 1.316, 1.006, 1.317, 0.9763, 1.478, 0.9751, 1.475, 1.007, 0.6717, 1.007, 0.6719, 0.9757, 0.8373, 0.9763, 0.837, 1.008, 0.1504, 1.011, 0.1501, 0.9748, 0.3345, 0.9749, 0.3348, 1.009, -0.4889, 1.02, -0.4938, 0.9742, -0.2608, 0.9744, -0.2604, 1.017, 0.837, 1.008, 0.8373, 0.9763, 1.003, 0.9764, 1.003, 1.009, 0.3348, 1.009, 0.3345, 0.9749, 0.5063, 0.9758, 0.5064, 1.007, -0.2604, 1.017, -0.2608, 0.9744, -0.04802, 0.9746, -0.04763, 1.014, 1.003, 1.009, 1.003, 0.9764, 1.162, 0.9772, 1.162, 1.006, 0.5064, 1.007, 0.5063, 0.9758, 0.6719, 0.9757, 0.6717, 1.007, 0.9542, 0.5806, 0.05368, 0.5806, 0.05368, 0.5581, 0.9542, 0.5581, 0.9542, 0.6411, 0.05368, 0.6411, 0.05368, 0.6185, 0.9542, 0.6185, 0.9542, 0.5996, 0.05368, 0.5996, 0.05368, 0.5806, 0.9542, 0.5806, 0.9542, 0.5581, 0.05368, 0.5581, 0.05368, 0.5391, 0.9542, 0.5391, 0.9542, 0.66, 0.05368, 0.66, 0.05368, 0.6411, 0.9542, 0.6411, 0.9542, 0.7015, 0.05368, 0.7015, 0.05368, 0.679, 0.9542, 0.679, 0.9542, 0.6185, 0.05368, 0.6185, 0.05368, 0.5996, 0.9542, 0.5996, 0.7136, 0.5201, 0.05368, 0.5109, 0.05399, 0.4884, 0.7139, 0.4975, 0.7139, 0.4975, 0.05399, 0.4884, 0.06254, 0.4695, 0.7225, 0.4787, 0.9542, 0.679, 0.05368, 0.679, 0.05368, 0.66, 0.9542, 0.66, 0.9542, 0.7205, 0.05368, 0.7205, 0.05368, 0.7015, 0.9542, 0.7015, 0.1368, 0.1368, 0.3872, 1.724e-08, 0.4952, 0.4952, 0.1914, 0.9003, 0.02036, 0.6718, 0.4952, 0.4952, 0.9393, 0.7376, 0.7411, 0.9434, 0.4952, 0.4952, 0.3872, 1.724e-08, 0.6718, 0.02036, 0.4952, 0.4952, 0.6718, 0.02036, 0.9003, 0.1914, 0.4952, 0.4952, 0.02036, 0.6718, 3.375e-08, 0.3872, 0.4952, 0.4952, 0.7411, 0.9434, 0.4587, 1.0, 0.4952, 0.4952, 0.9003, 0.1914, 1.0, 0.4587, 0.4952, 0.4952, 3.375e-08, 0.3872, 0.1368, 0.1368, 0.4952, 0.4952, 0.4587, 1.0, 0.1914, 0.9003, 0.4952, 0.4952, 0.6717, 1.007, 0.837, 1.008, 0.837, 1.008, 0.6717, 1.007, 1.316, 1.006, 1.475, 1.007, 1.475, 1.007, 1.316, 1.006, 1.162, 1.006, 1.316, 1.006, 1.316, 1.006, 1.162, 1.006, -0.04763, 1.014, 0.1504, 1.011, 0.1504, 1.011, -0.04763, 1.014, 0.5064, 1.007, 0.6717, 1.007, 0.6717, 1.007, 0.5064, 1.007, 1.003, 1.009, 1.162, 1.006, 1.162, 1.006, 1.003, 1.009, -0.2604, 1.017, -0.04763, 1.014, -0.04763, 1.014, -0.2604, 1.017, 0.3348, 1.009, 0.5064, 1.007, 0.5064, 1.007, 0.3348, 1.009, 0.837, 1.008, 1.003, 1.009, 1.003, 1.009, 0.837, 1.008, -0.4889, 1.02, -0.2604, 1.017, -0.2604, 1.017, -0.4889, 1.02, 0.05689, 0.4145, 0.07164, 0.3975, 0.07604, 0.4043, 0.06428, 0.4179, 0.08199, 0.4695, 0.06304, 0.4573, 0.06918, 0.452, 0.08428, 0.4617, 0.09326, 0.3912, 0.1149, 0.3975, 0.1105, 0.4043, 0.09326, 0.3993, 0.05368, 0.4368, 0.05689, 0.4145, 0.06428, 0.4179, 0.06173, 0.4357, 0.1045, 0.4695, 0.08199, 0.4695, 0.08428, 0.4617, 0.1022, 0.4617, 0.1149, 0.3975, 0.1296, 0.4145, 0.1222, 0.4179, 0.1105, 0.4043, 0.1235, 0.4573, 0.1045, 0.4695, 0.1022, 0.4617, 0.1173, 0.452, 0.07164, 0.3975, 0.09326, 0.3912, 0.09326, 0.3993, 0.07604, 0.4043, 0.1328, 0.4368, 0.1235, 0.4573, 0.1173, 0.452, 0.1248, 0.4357, 0.06304, 0.4573, 0.05368, 0.4368, 0.06173, 0.4357, 0.06918, 0.452, 0.1296, 0.4145, 0.1328, 0.4368, 0.1248, 0.4357, 0.1222, 0.4179, 0.09326, 0.3993, 0.1105, 0.4043, 0.09326, 0.4312, 0.06173, 0.4357, 0.06428, 0.4179, 0.09326, 0.4312, 0.1248, 0.4357, 0.1173, 0.452, 0.09326, 0.4312, 0.08428, 0.4617, 0.06918, 0.452, 0.09326, 0.4312, 0.1173, 0.452, 0.1022, 0.4617, 0.09326, 0.4312, 0.1222, 0.4179, 0.1248, 0.4357, 0.09326, 0.4312, 0.06918, 0.452, 0.06173, 0.4357, 0.09326, 0.4312, 0.1105, 0.4043, 0.1222, 0.4179, 0.09326, 0.4312, 0.07604, 0.4043, 0.09326, 0.3993, 0.09326, 0.4312, 0.1022, 0.4617, 0.08428, 0.4617, 0.09326, 0.4312, 0.06428, 0.4179, 0.07604, 0.4043, 0.09326, 0.4312, 0.7139, 0.4975, 0.7225, 0.4787, 0.7343, 0.4859, 0.7278, 0.5003, 0.7216, 0.5391, 0.7136, 0.5201, 0.7275, 0.5176, 0.7337, 0.5323, 0.9542, 0.5806, 0.9542, 0.5581, 0.965, 0.5607, 0.965, 0.578, 0.7136, 0.5201, 0.7139, 0.4975, 0.7278, 0.5003, 0.7275, 0.5176, 0.9542, 0.7015, 0.9542, 0.679, 0.965, 0.6816, 0.965, 0.6989, 0.9542, 0.6185, 0.9542, 0.5996, 0.965, 0.6066, 0.965, 0.6211, 0.7225, 0.4787, 0.7365, 0.4695, 0.7452, 0.4788, 0.7343, 0.4859, 0.9542, 0.7205, 0.9542, 0.7015, 0.965, 0.6989, 0.965, 0.7135, 0.9542, 0.5581, 0.9542, 0.5391, 0.965, 0.5461, 0.965, 0.5607, 0.9542, 0.6411, 0.9542, 0.6185, 0.965, 0.6211, 0.965, 0.6384, 0.9542, 0.66, 0.9542, 0.6411, 0.965, 0.6384, 0.965, 0.653, 0.9542, 0.5806, 0.05368, 0.5806, 0.05368, 0.5581, 0.9542, 0.5581, 0.9542, 0.6411, 0.05368, 0.6411, 0.05368, 0.6185, 0.9542, 0.6185, 0.9542, 0.5996, 0.05368, 0.5996, 0.05368, 0.5806, 0.9542, 0.5806, 0.9542, 0.5581, 0.05368, 0.5581, 0.05368, 0.5391, 0.9542, 0.5391, 0.9542, 0.66, 0.05368, 0.66, 0.05368, 0.6411, 0.9542, 0.6411, 0.9542, 0.7015, 0.05368, 0.7015, 0.05368, 0.679, 0.9542, 0.679, 0.9542, 0.6185, 0.05368, 0.6185, 0.05368, 0.5996, 0.9542, 0.5996, 0.7136, 0.5201, 0.05368, 0.5109, 0.05399, 0.4884, 0.7139, 0.4975, 0.7139, 0.4975, 0.05399, 0.4884, 0.06254, 0.4695, 0.7225, 0.4787, 0.9542, 0.679, 0.05368, 0.679, 0.05368, 0.66, 0.9542, 0.66, 0.9542, 0.7205, 0.05368, 0.7205, 0.05368, 0.7015, 0.9542, 0.7015, 0.05689, 0.4145, 0.07164, 0.3975, 0.07604, 0.4043, 0.06428, 0.4179, 0.08199, 0.4695, 0.06304, 0.4573, 0.06918, 0.452, 0.08428, 0.4617, 0.09326, 0.3912, 0.1149, 0.3975, 0.1105, 0.4043, 0.09326, 0.3993, 0.05368, 0.4368, 0.05689, 0.4145, 0.06428, 0.4179, 0.06173, 0.4357, 0.1045, 0.4695, 0.08199, 0.4695, 0.08428, 0.4617, 0.1022, 0.4617, 0.1149, 0.3975, 0.1296, 0.4145, 0.1222, 0.4179, 0.1105, 0.4043, 0.1235, 0.4573, 0.1045, 0.4695, 0.1022, 0.4617, 0.1173, 0.452, 0.07164, 0.3975, 0.09326, 0.3912, 0.09326, 0.3993, 0.07604, 0.4043, 0.1328, 0.4368, 0.1235, 0.4573, 0.1173, 0.452, 0.1248, 0.4357, 0.06304, 0.4573, 0.05368, 0.4368, 0.06173, 0.4357, 0.06918, 0.452, 0.1296, 0.4145, 0.1328, 0.4368, 0.1248, 0.4357, 0.1222, 0.4179, 0.09326, 0.3993, 0.1105, 0.4043, 0.09326, 0.4312, 0.06173, 0.4357, 0.06428, 0.4179, 0.09326, 0.4312, 0.1248, 0.4357, 0.1173, 0.452, 0.09326, 0.4312, 0.08428, 0.4617, 0.06918, 0.452, 0.09326, 0.4312, 0.1173, 0.452, 0.1022, 0.4617, 0.09326, 0.4312, 0.1222, 0.4179, 0.1248, 0.4357, 0.09326, 0.4312, 0.06918, 0.452, 0.06173, 0.4357, 0.09326, 0.4312, 0.1105, 0.4043, 0.1222, 0.4179, 0.09326, 0.4312, 0.07604, 0.4043, 0.09326, 0.3993, 0.09326, 0.4312, 0.1022, 0.4617, 0.08428, 0.4617, 0.09326, 0.4312, 0.06428, 0.4179, 0.07604, 0.4043, 0.09326, 0.4312, 0.7139, 0.4975, 0.7225, 0.4787, 0.7343, 0.4859, 0.7278, 0.5003, 0.7216, 0.5391, 0.7136, 0.5201, 0.7275, 0.5176, 0.7337, 0.5323, 0.9542, 0.5806, 0.9542, 0.5581, 0.965, 0.5607, 0.965, 0.578, 0.7136, 0.5201, 0.7139, 0.4975, 0.7278, 0.5003, 0.7275, 0.5176, 0.9542, 0.7015, 0.9542, 0.679, 0.965, 0.6816, 0.965, 0.6989, 0.9542, 0.6185, 0.9542, 0.5996, 0.965, 0.6066, 0.965, 0.6211, 0.7225, 0.4787, 0.7365, 0.4695, 0.7452, 0.4788, 0.7343, 0.4859, 0.9542, 0.7205, 0.9542, 0.7015, 0.965, 0.6989, 0.965, 0.7135, 0.9542, 0.5581, 0.9542, 0.5391, 0.965, 0.5461, 0.965, 0.5607, 0.9542, 0.6411, 0.9542, 0.6185, 0.965, 0.6211, 0.965, 0.6384, 0.9542, 0.66, 0.9542, 0.6411, 0.965, 0.6384, 0.965, 0.653, 0.9542, 0.5806, 0.05368, 0.5806, 0.05368, 0.5581, 0.9542, 0.5581, 0.9542, 0.6411, 0.05368, 0.6411, 0.05368, 0.6185, 0.9542, 0.6185, 0.9542, 0.5996, 0.05368, 0.5996, 0.05368, 0.5806, 0.9542, 0.5806, 0.9542, 0.5581, 0.05368, 0.5581, 0.05368, 0.5391, 0.9542, 0.5391, 0.9542, 0.66, 0.05368, 0.66, 0.05368, 0.6411, 0.9542, 0.6411, 0.9542, 0.7015, 0.05368, 0.7015, 0.05368, 0.679, 0.9542, 0.679, 0.9542, 0.6185, 0.05368, 0.6185, 0.05368, 0.5996, 0.9542, 0.5996, 0.7136, 0.5201, 0.05368, 0.5109, 0.05399, 0.4884, 0.7139, 0.4975, 0.7139, 0.4975, 0.05399, 0.4884, 0.06254, 0.4695, 0.7225, 0.4787, 0.9542, 0.679, 0.05368, 0.679, 0.05368, 0.66, 0.9542, 0.66, 0.9542, 0.7205, 0.05368, 0.7205, 0.05368, 0.7015, 0.9542, 0.7015, 0.05689, 0.4145, 0.07164, 0.3975, 0.07604, 0.4043, 0.06428, 0.4179, 0.08199, 0.4695, 0.06304, 0.4573, 0.06918, 0.452, 0.08428, 0.4617, 0.09326, 0.3912, 0.1149, 0.3975, 0.1105, 0.4043, 0.09326, 0.3993, 0.05368, 0.4368, 0.05689, 0.4145, 0.06428, 0.4179, 0.06173, 0.4357, 0.1045, 0.4695, 0.08199, 0.4695, 0.08428, 0.4617, 0.1022, 0.4617, 0.1149, 0.3975, 0.1296, 0.4145, 0.1222, 0.4179, 0.1105, 0.4043, 0.1235, 0.4573, 0.1045, 0.4695, 0.1022, 0.4617, 0.1173, 0.452, 0.07164, 0.3975, 0.09326, 0.3912, 0.09326, 0.3993, 0.07604, 0.4043, 0.1328, 0.4368, 0.1235, 0.4573, 0.1173, 0.452, 0.1248, 0.4357, 0.06304, 0.4573, 0.05368, 0.4368, 0.06173, 0.4357, 0.06918, 0.452, 0.1296, 0.4145, 0.1328, 0.4368, 0.1248, 0.4357, 0.1222, 0.4179, 0.09326, 0.3993, 0.1105, 0.4043, 0.09326, 0.4312, 0.06173, 0.4357, 0.06428, 0.4179, 0.09326, 0.4312, 0.1248, 0.4357, 0.1173, 0.452, 0.09326, 0.4312, 0.08428, 0.4617, 0.06918, 0.452, 0.09326, 0.4312, 0.1173, 0.452, 0.1022, 0.4617, 0.09326, 0.4312, 0.1222, 0.4179, 0.1248, 0.4357, 0.09326, 0.4312, 0.06918, 0.452, 0.06173, 0.4357, 0.09326, 0.4312, 0.1105, 0.4043, 0.1222, 0.4179, 0.09326, 0.4312, 0.07604, 0.4043, 0.09326, 0.3993, 0.09326, 0.4312, 0.1022, 0.4617, 0.08428, 0.4617, 0.09326, 0.4312, 0.06428, 0.4179, 0.07604, 0.4043, 0.09326, 0.4312])
me_cube_002.materials.append(mat_texturehaven_plywood_1k__jpg)
me_cube_002.update()
me_plane_001 = bpy.data.meshes.new('Plane.001')
me_plane_001.from_pydata([(-0.1345, 0.03217, 0.4093), (0.1461, 0.03217, 0.4093), (0.005808, 0.03217, 0.4093), (-0.1345, -0.01801, 0.127), (0.1461, -0.01801, 0.127), (0.005808, -0.01801, 0.127), (0.1461, -0.003885, 0.2682), (0.005808, -0.003885, 0.2682), (-0.1345, -0.003885, 0.2682), (-0.1345, 0.001453, -0.01412), (0.1461, 0.001453, -0.01412), (0.07597, 0.02782, 0.4093), (0.07597, -0.02236, 0.127), (0.07597, -0.008233, 0.2682), (0.07597, -0.002895, -0.01412), (-0.06435, 0.02782, 0.4093), (-0.06435, -0.02236, 0.127), (-0.06435, -0.008233, 0.2682), (-0.06435, -0.002895, -0.01412), (0.005808, -0.0004271, -0.000485)], [], [(13, 6, 1, 11), (17, 7, 2, 15), (18, 19, 5, 16), (14, 10, 4, 12), (16, 5, 7, 17), (12, 4, 6, 13), (5, 12, 13, 7), (7, 13, 11, 2), (3, 16, 17, 8), (9, 18, 16, 3), (8, 17, 15, 0), (19, 14, 12, 5)])
me_plane_001.polygons.foreach_set('use_smooth', [True] * 12)
_uv = me_plane_001.uv_layers.new(name='UVMap')
_uv.uv.foreach_set('vector', [0.5617, 0.8466, 0.6286, 0.8466, 0.6286, 0.9646, 0.5617, 0.9646, 0.4277, 0.8466, 0.4947, 0.8466, 0.4947, 0.9646, 0.4277, 0.9646, 0.4277, 0.6107, 0.4947, 0.6221, 0.4947, 0.7287, 0.4277, 0.7287, 0.5617, 0.6107, 0.6286, 0.6107, 0.6286, 0.7287, 0.5617, 0.7287, 0.4277, 0.7287, 0.4947, 0.7287, 0.4947, 0.8466, 0.4277, 0.8466, 0.5617, 0.7287, 0.6286, 0.7287, 0.6286, 0.8466, 0.5617, 0.8466, 0.4947, 0.7287, 0.5617, 0.7287, 0.5617, 0.8466, 0.4947, 0.8466, 0.4947, 0.8466, 0.5617, 0.8466, 0.5617, 0.9646, 0.4947, 0.9646, 0.3607, 0.7287, 0.4277, 0.7287, 0.4277, 0.8466, 0.3607, 0.8466, 0.3607, 0.6107, 0.4277, 0.6107, 0.4277, 0.7287, 0.3607, 0.7287, 0.3607, 0.8466, 0.4277, 0.8466, 0.4277, 0.9646, 0.3607, 0.9646, 0.4947, 0.6221, 0.5617, 0.6107, 0.5617, 0.7287, 0.4947, 0.7287])
me_plane_001.materials.append(mat_leaf)
me_plane_001.update()
me_circle = bpy.data.meshes.new('Circle')
me_circle.from_pydata([(-6.324e-12, 0.04144, 0.003529), (-0.02072, 0.03588, 0.003529), (-0.03588, 0.02072, 0.003529), (-0.04144, 0.0, 0.003529), (-0.03588, -0.02072, 0.003529), (-0.02072, -0.03588, 0.003529), (-6.324e-12, -0.04144, 0.003529), (0.02072, -0.03588, 0.003529), (0.03588, -0.02072, 0.003529), (0.04144, 0.0, 0.003529), (0.03588, 0.02072, 0.003529), (0.02072, 0.03588, 0.003529), (0.0, 0.05499, 0.08722), (-0.02749, 0.04762, 0.08722), (-0.04762, 0.02749, 0.08722), (-0.05499, 0.0, 0.08722), (-0.04762, -0.02749, 0.08722), (-0.02749, -0.04762, 0.08722), (0.0, -0.05499, 0.08722), (0.02749, -0.04762, 0.08722), (0.04762, -0.02749, 0.08722), (0.05499, 0.0, 0.08722), (0.04762, 0.02749, 0.08722), (0.02749, 0.04762, 0.08722), (-5.39e-11, 0.03261, -0.0006722), (-0.01631, 0.02824, -0.0006722), (-0.02824, 0.01631, -0.0006722), (-0.03261, 0.0, -0.0006722), (-0.02824, -0.01631, -0.0006722), (-0.01631, -0.02824, -0.0006722), (-5.39e-11, -0.03261, -0.0006722), (0.01631, -0.02824, -0.0006722), (0.02824, -0.01631, -0.0006722), (0.03261, 0.0, -0.0006722), (0.02824, 0.01631, -0.0006722), (0.01631, 0.02824, -0.0006722), (1.994e-10, 0.05156, 0.09111), (-0.02578, 0.04465, 0.09111), (-0.04465, 0.02578, 0.09111), (-0.05156, -8.467e-11, 0.09111), (-0.04465, -0.02578, 0.09111), (-0.02578, -0.04465, 0.09111), (1.994e-10, -0.05156, 0.09111), (0.02578, -0.04465, 0.09111), (0.04465, -0.02578, 0.09111), (0.05156, -8.467e-11, 0.09111), (0.04465, 0.02578, 0.09111), (0.02578, 0.04465, 0.09111), (1.386e-10, 0.04634, 0.09111), (-0.02317, 0.04013, 0.09111), (-0.04013, 0.02317, 0.09111), (-0.04634, -1.226e-10, 0.09111), (-0.04013, -0.02317, 0.09111), (-0.02317, -0.04013, 0.09111), (1.386e-10, -0.04634, 0.09111), (0.02317, -0.04013, 0.09111), (0.04013, -0.02317, 0.09111), (0.04634, -1.226e-10, 0.09111), (0.04013, 0.02317, 0.09111), (0.02317, 0.04013, 0.09111), (-3.304e-11, 0.04244, 0.08754), (-0.02122, 0.03675, 0.08754), (-0.03675, 0.02122, 0.08754), (-0.04244, -5.717e-11, 0.08754), (-0.03675, -0.02122, 0.08754), (-0.02122, -0.03675, 0.08754), (-3.304e-11, -0.04244, 0.08754), (0.02122, -0.03675, 0.08754), (0.03675, -0.02122, 0.08754), (0.04244, -5.717e-11, 0.08754), (0.03675, 0.02122, 0.08754), (0.02122, 0.03675, 0.08754), (-8.982e-11, 0.03019, 0.01397), (-0.0151, 0.02615, 0.01397), (-0.02615, 0.0151, 0.01397), (-0.03019, -1.733e-10, 0.01397), (-0.02615, -0.0151, 0.01397), (-0.0151, -0.02615, 0.01397), (-8.982e-11, -0.03019, 0.01397), (0.0151, -0.02615, 0.01397), (0.02615, -0.0151, 0.01397), (0.03019, -1.733e-10, 0.01397), (0.02615, 0.0151, 0.01397), (0.0151, 0.02615, 0.01397), (0.03754, 0.02167, 0.007056), (0.02167, 0.03754, 0.007056), (0.0, 0.04334, 0.007056), (-0.02167, 0.03754, 0.007056), (0.02167, -0.03754, 0.007056), (0.03754, -0.02167, 0.007056), (-0.03754, -0.02167, 0.007056), (-0.02167, -0.03754, 0.007056), (-0.03754, 0.02167, 0.007056), (0.04334, 0.0, 0.007056), (0.0, -0.04334, 0.007056), (-0.04334, 0.0, 0.007056), (1.115e-09, 0.0, 0.01397), (-6.428e-11, 5.745e-11, -0.0006722)], [], [(85, 23, 22, 84), (87, 13, 12, 86), (89, 20, 19, 88), (91, 17, 16, 90), (86, 12, 23, 85), (92, 14, 13, 87), (93, 21, 20, 89), (94, 18, 17, 91), (95, 15, 14, 92), (84, 22, 21, 93), (88, 19, 18, 94), (90, 16, 15, 95), (2, 26, 27, 3), (9, 33, 34, 10), (6, 30, 31, 7), (3, 27, 28, 4), (10, 34, 35, 11), (0, 24, 25, 1), (7, 31, 32, 8), (4, 28, 29, 5), (11, 35, 24, 0), (1, 25, 26, 2), (8, 32, 33, 9), (5, 29, 30, 6), (32, 31, 97), (20, 44, 43, 19), (17, 41, 40, 16), (12, 36, 47, 23), (14, 38, 37, 13), (21, 45, 44, 20), (18, 42, 41, 17), (15, 39, 38, 14), (22, 46, 45, 21), (19, 43, 42, 18), (16, 40, 39, 15), (23, 47, 46, 22), (13, 37, 36, 12), (47, 59, 58, 46), (37, 49, 48, 36), (44, 56, 55, 43), (41, 53, 52, 40), (36, 48, 59, 47), (38, 50, 49, 37), (45, 57, 56, 44), (42, 54, 53, 41), (39, 51, 50, 38), (46, 58, 57, 45), (43, 55, 54, 42), (40, 52, 51, 39), (52, 64, 63, 51), (59, 71, 70, 58), (49, 61, 60, 48), (56, 68, 67, 55), (53, 65, 64, 52), (48, 60, 71, 59), (50, 62, 61, 49), (57, 69, 68, 56), (54, 66, 65, 53), (51, 63, 62, 50), (58, 70, 69, 57), (55, 67, 66, 54), (64, 76, 75, 63), (71, 83, 82, 70), (61, 73, 72, 60), (68, 80, 79, 67), (65, 77, 76, 64), (60, 72, 83, 71), (62, 74, 73, 61), (69, 81, 80, 68), (66, 78, 77, 65), (63, 75, 74, 62), (70, 82, 81, 69), (67, 79, 78, 66), (77, 78, 96), (4, 90, 95, 3), (7, 88, 94, 6), (10, 84, 93, 9), (3, 95, 92, 2), (6, 94, 91, 5), (9, 93, 89, 8), (2, 92, 87, 1), (0, 86, 85, 11), (5, 91, 90, 4), (8, 89, 88, 7), (1, 87, 86, 0), (11, 85, 84, 10), (29, 28, 97), (24, 35, 97), (26, 25, 97), (33, 32, 97), (30, 29, 97), (27, 26, 97), (34, 33, 97), (31, 30, 97), (28, 27, 97), (35, 34, 97), (25, 24, 97), (74, 75, 96), (81, 82, 96), (78, 79, 96), (75, 76, 96), (82, 83, 96), (72, 73, 96), (79, 80, 96), (76, 77, 96), (83, 72, 96), (73, 74, 96), (80, 81, 96)])
me_circle.polygons.foreach_set('use_smooth', [True] * 108)
_uv = me_circle.uv_layers.new(name='UVMap')
_uv.uv.foreach_set('vector', [0.3452, 0.3327, 0.4095, 0.35, 0.409, 0.1624, 0.3448, 0.1848, 0.3438, 0.5347, 0.4078, 0.6063, 0.409, 0.5125, 0.3448, 0.4607, 0.4802, 0.1848, 0.4159, 0.1624, 0.4155, 0.35, 0.4798, 0.3327, 0.4892, 0.5347, 0.5532, 0.6063, 0.5544, 0.5125, 0.4902, 0.4607, 0.3448, 0.4607, 0.409, 0.5125, 0.4095, 0.35, 0.3452, 0.3327, 0.4902, 0.1848, 0.5544, 0.1624, 0.5532, 5.993e-09, 0.4892, 0.0568, 0.4812, 0.0568, 0.4172, -1.097e-08, 0.4159, 0.1624, 0.4802, 0.1848, 0.4802, 0.4607, 0.4159, 0.5125, 0.4172, 0.6063, 0.4812, 0.5347, 0.4906, 0.3327, 0.5549, 0.35, 0.5544, 0.1624, 0.4902, 0.1848, 0.3448, 0.1848, 0.409, 0.1624, 0.4078, 1.294e-10, 0.3438, 0.0568, 0.4798, 0.3327, 0.4155, 0.35, 0.4159, 0.5125, 0.4802, 0.4607, 0.4902, 0.4607, 0.5544, 0.5125, 0.5549, 0.35, 0.4906, 0.3327, 0.602, 0.5287, 0.5998, 0.4699, 0.5855, 0.4913, 0.5833, 0.5566, 0.602, -3.049e-08, 0.5998, 0.06528, 0.6122, 0.101, 0.6181, 0.04661, 0.5579, 0.2597, 0.566, 0.264, 0.5732, 0.1594, 0.5672, 0.123, 0.5833, 0.5566, 0.5855, 0.4913, 0.5732, 0.4557, 0.5672, 0.51, 0.6181, 0.04661, 0.6122, 0.101, 0.6193, 0.1842, 0.6275, 0.1553, 0.6275, 0.297, 0.6193, 0.2926, 0.6122, 0.3972, 0.6181, 0.4336, 0.5672, 0.123, 0.5732, 0.1594, 0.5855, 0.08669, 0.5833, 0.02797, 0.5672, 0.51, 0.5732, 0.4557, 0.566, 0.3725, 0.5579, 0.4013, 0.6275, 0.1553, 0.6193, 0.1842, 0.6193, 0.2926, 0.6275, 0.297, 0.6181, 0.4336, 0.6122, 0.3972, 0.5998, 0.4699, 0.602, 0.5287, 0.5833, 0.02797, 0.5855, 0.08669, 0.5998, 0.06528, 0.602, -3.049e-08, 0.5579, 0.4013, 0.566, 0.3725, 0.566, 0.264, 0.5579, 0.2597, 0.5855, 0.08669, 0.5732, 0.1594, 0.5927, 0.2783, 0.4159, 0.1624, 0.4129, 0.1681, 0.4125, 0.344, 0.4155, 0.35, 0.262, 0.1588, 0.2641, 0.1713, 0.2836, 0.05626, 0.2829, 0.03609, 0.3398, 0.3832, 0.337, 0.3817, 0.3257, 0.5471, 0.3278, 0.5596, 0.3278, 0.06015, 0.3257, 0.07882, 0.337, 0.2103, 0.3398, 0.2004, 0.2829, 0.7184, 0.2836, 0.6959, 0.2641, 0.6395, 0.262, 0.6582, 0.25, 0.3351, 0.2528, 0.3366, 0.2641, 0.1713, 0.262, 0.1588, 0.5549, 0.35, 0.5579, 0.344, 0.5574, 0.1681, 0.5544, 0.1624, 0.3069, 0.6823, 0.3062, 0.6621, 0.2836, 0.6959, 0.2829, 0.7184, 0.25, 0.5179, 0.2528, 0.508, 0.2528, 0.3366, 0.25, 0.3351, 0.2829, 0.03609, 0.2836, 0.05626, 0.3062, 0.02242, 0.3069, -3.095e-08, 0.4095, 0.35, 0.4125, 0.344, 0.4121, 0.1681, 0.409, 0.1624, 0.3398, 0.2004, 0.337, 0.2103, 0.337, 0.3817, 0.3398, 0.3832, 0.3257, 0.5471, 0.3226, 0.5281, 0.305, 0.6314, 0.3062, 0.6621, 0.337, 0.2103, 0.3327, 0.2254, 0.3327, 0.3795, 0.337, 0.3817, 0.2641, 0.6395, 0.2672, 0.6111, 0.2571, 0.4929, 0.2528, 0.508, 0.2641, 0.1713, 0.2672, 0.1903, 0.2848, 0.08693, 0.2836, 0.05626, 0.337, 0.3817, 0.3327, 0.3795, 0.3226, 0.5281, 0.3257, 0.5471, 0.3257, 0.07882, 0.3226, 0.1072, 0.3327, 0.2254, 0.337, 0.2103, 0.2836, 0.6959, 0.2848, 0.6618, 0.2672, 0.6111, 0.2641, 0.6395, 0.2528, 0.3366, 0.2571, 0.3389, 0.2672, 0.1903, 0.2641, 0.1713, 0.3062, 0.02242, 0.305, 0.05652, 0.3226, 0.1072, 0.3257, 0.07882, 0.3062, 0.6621, 0.305, 0.6314, 0.2848, 0.6618, 0.2836, 0.6959, 0.2528, 0.508, 0.2571, 0.4929, 0.2571, 0.3389, 0.2528, 0.3366, 0.2836, 0.05626, 0.2848, 0.08693, 0.305, 0.05652, 0.3062, 0.02242, 0.2848, 0.08693, 0.2856, 0.1098, 0.3042, 0.08196, 0.305, 0.05652, 0.3226, 0.5281, 0.3203, 0.5139, 0.3042, 0.6085, 0.305, 0.6314, 0.3327, 0.2254, 0.3295, 0.2367, 0.3295, 0.3777, 0.3327, 0.3795, 0.2672, 0.6111, 0.2695, 0.59, 0.2602, 0.4817, 0.2571, 0.4929, 0.2672, 0.1903, 0.2695, 0.2045, 0.2856, 0.1098, 0.2848, 0.08693, 0.3327, 0.3795, 0.3295, 0.3777, 0.3203, 0.5139, 0.3226, 0.5281, 0.3226, 0.1072, 0.3203, 0.1284, 0.3295, 0.2367, 0.3327, 0.2254, 0.2848, 0.6618, 0.2856, 0.6364, 0.2695, 0.59, 0.2672, 0.6111, 0.2571, 0.3389, 0.2602, 0.3406, 0.2695, 0.2045, 0.2672, 0.1903, 0.305, 0.05652, 0.3042, 0.08196, 0.3203, 0.1284, 0.3226, 0.1072, 0.305, 0.6314, 0.3042, 0.6085, 0.2856, 0.6364, 0.2848, 0.6618, 0.2571, 0.4929, 0.2602, 0.4817, 0.2602, 0.3406, 0.2571, 0.3389, 0.6872, 0.8105, 0.6275, 0.7896, 0.6279, 0.8788, 0.6878, 0.9359, 0.6275, 0.5403, 0.6877, 0.4623, 0.6885, 0.4108, 0.6286, 0.4679, 0.6903, 0.1978, 0.75, 0.2211, 0.7497, 0.1319, 0.69, 0.07243, 0.6293, 0.1978, 0.689, 0.2187, 0.6885, 0.1295, 0.6286, 0.07239, 0.6872, 0.6657, 0.6275, 0.6866, 0.6275, 0.7896, 0.6872, 0.8105, 0.69, 0.07243, 0.7497, 0.1319, 0.7491, 0.08035, 0.689, 1.544e-08, 0.69, 0.3426, 0.7497, 0.3241, 0.75, 0.2211, 0.6903, 0.1978, 0.6293, 0.3425, 0.689, 0.3217, 0.689, 0.2187, 0.6293, 0.1978, 0.6878, 0.5403, 0.6279, 0.5974, 0.6275, 0.6866, 0.6872, 0.6657, 0.689, 0.468, 0.7491, 0.4132, 0.7497, 0.3241, 0.69, 0.3426, 0.6286, 0.4679, 0.6885, 0.4108, 0.689, 0.3217, 0.6293, 0.3425, 0.6286, 0.07239, 0.6885, 0.1295, 0.6877, 0.07797, 0.6275, -1.148e-08, 0.6275, 0.6866, 0.6279, 0.5974, 0.6277, 0.7381, 0.4862, 0.4575, 0.4902, 0.4607, 0.4906, 0.3327, 0.4865, 0.3316, 0.4838, 0.3316, 0.4798, 0.3327, 0.4802, 0.4607, 0.4842, 0.4575, 0.3408, 0.1862, 0.3448, 0.1848, 0.3438, 0.0568, 0.3398, 0.06038, 0.4865, 0.3316, 0.4906, 0.3327, 0.4902, 0.1848, 0.4862, 0.1862, 0.4842, 0.4575, 0.4802, 0.4607, 0.4812, 0.5347, 0.4852, 0.5302, 0.4852, 0.06038, 0.4812, 0.0568, 0.4802, 0.1848, 0.4842, 0.1862, 0.4862, 0.1862, 0.4902, 0.1848, 0.4892, 0.0568, 0.4852, 0.06038, 0.3408, 0.4575, 0.3448, 0.4607, 0.3452, 0.3327, 0.3411, 0.3316, 0.4852, 0.5302, 0.4892, 0.5347, 0.4902, 0.4607, 0.4862, 0.4575, 0.4842, 0.1862, 0.4802, 0.1848, 0.4798, 0.3327, 0.4838, 0.3316, 0.3398, 0.5302, 0.3438, 0.5347, 0.3448, 0.4607, 0.3408, 0.4575, 0.3411, 0.3316, 0.3452, 0.3327, 0.3448, 0.1848, 0.3408, 0.1862, 0.566, 0.3725, 0.5732, 0.4557, 0.5927, 0.2783, 0.6193, 0.2926, 0.6193, 0.1842, 0.5927, 0.2783, 0.5998, 0.4699, 0.6122, 0.3972, 0.5927, 0.2783, 0.5998, 0.06528, 0.5855, 0.08669, 0.5927, 0.2783, 0.566, 0.264, 0.566, 0.3725, 0.5927, 0.2783, 0.5855, 0.4913, 0.5998, 0.4699, 0.5927, 0.2783, 0.6122, 0.101, 0.5998, 0.06528, 0.5927, 0.2783, 0.5732, 0.1594, 0.566, 0.264, 0.5927, 0.2783, 0.5732, 0.4557, 0.5855, 0.4913, 0.5927, 0.2783, 0.6193, 0.1842, 0.6122, 0.101, 0.5927, 0.2783, 0.6122, 0.3972, 0.6193, 0.2926, 0.5927, 0.2783, 0.7497, 0.3241, 0.7491, 0.4132, 0.7495, 0.2468, 0.689, 0.3217, 0.6885, 0.4108, 0.6884, 0.2444, 0.6877, 0.07797, 0.6885, 0.1295, 0.6884, 0.2444, 0.6279, 0.8788, 0.6275, 0.7896, 0.6277, 0.7381, 0.6885, 0.4108, 0.6877, 0.4623, 0.6884, 0.2444, 0.7497, 0.1319, 0.75, 0.2211, 0.7495, 0.2468, 0.6885, 0.1295, 0.689, 0.2187, 0.6884, 0.2444, 0.6275, 0.7896, 0.6275, 0.6866, 0.6277, 0.7381, 0.7491, 0.08035, 0.7497, 0.1319, 0.7495, 0.2468, 0.75, 0.2211, 0.7497, 0.3241, 0.7495, 0.2468, 0.689, 0.2187, 0.689, 0.3217, 0.6884, 0.2444])
me_circle.materials.append(mat_ambientcg_concrete034_1k_jpg_001)
me_circle.update()

# ---- objects
ob_camera = bpy.data.objects.new('Camera', cam_camera)
ob_cameratarget = bpy.data.objects.new('CameraTarget', None)
ob_cameratargetdof = bpy.data.objects.new('CameraTargetDof', None)
ob_spot_001 = bpy.data.objects.new('Spot.001', light_spot_002)
ob_spot_002 = bpy.data.objects.new('Spot.002', light_spot_003)
ob_cube_001 = bpy.data.objects.new('Cube.001', me_cube)
ob_plane = bpy.data.objects.new('Plane', me_plane)
ob_plane_001 = bpy.data.objects.new('Plane.001', me_plane_002)
ob_plane_002 = bpy.data.objects.new('Plane.002', me_plane_003)
ob_plant = bpy.data.objects.new('Plant', None)
ob_skybox = bpy.data.objects.new('Skybox', None)
ob_chair = bpy.data.objects.new('Chair', me_cube_002)
ob_leaf = bpy.data.objects.new('Leaf', me_plane_001)
ob_pot = bpy.data.objects.new('pot', me_circle)

# ---- transforms, parenting, visibility, modifiers, constraints
ob_camera.location = (1.495, -6.957, 0.7551)
ob_camera.rotation_euler = (1.571, -0.0, 0.0)
_c = ob_camera.constraints.new('TRACK_TO'); _c.name = 'Track To'
_c.target = ob_cameratarget
ob_cameratarget.location = (-0.1701, -0.2882, 0.5062)
ob_cameratargetdof.location = (0.0, 0.0, 0.4998)
ob_spot_001.location = (-3.526, -5.26, 5.177)
ob_spot_001.rotation_euler = (-0.9155, 0.3263, -3.462)
ob_spot_001.scale = (1.248, 1.248, 1.248)
ob_spot_002.location = (4.14, -6.475, 4.257)
ob_spot_002.rotation_euler = (1.166, -0.0, 0.7582)
ob_spot_002.scale = (1.248, 1.248, 1.248)
ob_cube_001.location = (-0.7801, -1.235e-07, 0.9195)
ob_plane.location = (-0.006984, 0.009099, 0.009327)
ob_plane_001.location = (-0.03286, 0.4472, -13.13)
ob_plane_001.rotation_euler = (1.571, -0.0, 0.0)
ob_plane_002.location = (-1.705, -0.3581, 1.563)
ob_plane_002.rotation_euler = (1.571, -0.0, 1.571)
ob_plane_002.scale = (0.002271, 0.09795, 0.1199)
ob_plant.location = (0.0, 0.1367, 0.2744)
ob_plant.rotation_euler = (0.0, -0.0, 1.571)
ob_plant.empty_display_type = 'ARROWS'
ob_plant.empty_display_size = 0.18
ob_skybox.location = (0.0, 0.0, 0.0)
ob_skybox.empty_display_type = 'SPHERE'
ob_skybox.empty_display_size = 30.0
ob_chair.location = (0.0, 0.1367, 0.1564)
ob_chair.rotation_euler = (0.0, -0.0, -0.4924)
ob_leaf.location = (0.02282, 1.312, 0.1719)
ob_leaf.rotation_euler = (0.0, -0.0, 1.618)
ob_leaf.scale = (1.371, 1.371, 1.371)
ob_pot.location = (-0.001836, 0.1319, 0.1944)
ob_pot.rotation_euler = (0.0, -0.0, 0.5535)

# ---- collection membership
col_collection.objects.link(ob_camera)
col_collection.objects.link(ob_cameratarget)
col_collection.objects.link(ob_cameratargetdof)
col_collection.objects.link(ob_spot_001)
col_collection.objects.link(ob_spot_002)
col_scene.objects.link(ob_cube_001)
col_scene.objects.link(ob_plane)
col_scene.objects.link(ob_plane_001)
col_scene.objects.link(ob_plane_002)
col_scene.objects.link(ob_plant)
col_scene.objects.link(ob_skybox)
col_scenegltf.objects.link(ob_chair)
col_scenegltf.objects.link(ob_leaf)
col_scenegltf.objects.link(ob_pot)

# ---- scene / render settings (as saved in the file)
scene.camera = ob_camera
scene.frame_start = 1; scene.frame_end = 450; scene.frame_set(0)
scene.render.engine = 'BLENDER_EEVEE_NEXT'
scene.render.resolution_x = 2914
scene.render.fps = 30
scene.cycles.sampling_pattern = 'TABULATED_SOBOL'
scene.cycles.use_light_tree = False
scene.view_settings.view_transform = 'Filmic'
bpy.context.view_layer.update()
